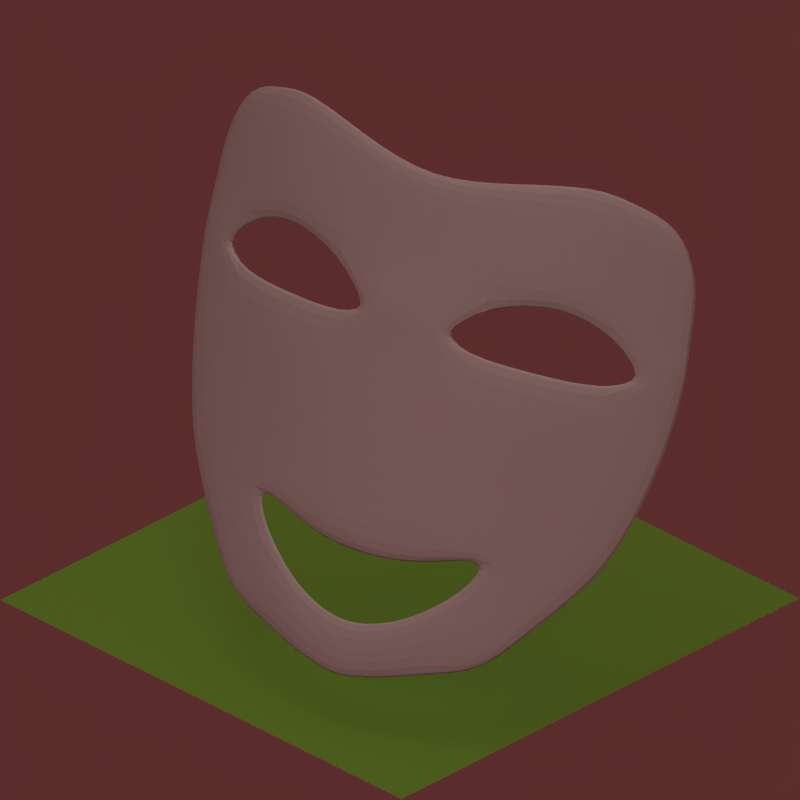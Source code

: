 # Source: hapiness-BLENDER-v276.blend  (saved by Blender 2.76.0; exported with 4.5.12 LTS)
import bpy
from mathutils import Matrix  # noqa: F401  (used for matrix-valued properties, if any)

bpy.ops.wm.read_factory_settings(use_empty=True)
scene = bpy.context.scene
scene.name = 'Scene'

# ---- collections
col_collection_1 = bpy.data.collections.new('Collection 1'); scene.collection.children.link(col_collection_1)
col_collection_2 = bpy.data.collections.new('Collection 2'); scene.collection.children.link(col_collection_2)
col_collection_2.hide_render = True
col_collection_2.hide_viewport = True
col_collection_3 = bpy.data.collections.new('Collection 3'); scene.collection.children.link(col_collection_3)
col_collection_3.hide_render = True
col_collection_3.hide_viewport = True
col_collection_4 = bpy.data.collections.new('Collection 4'); scene.collection.children.link(col_collection_4)
col_collection_4.hide_render = True
col_collection_4.hide_viewport = True
col_collection_5 = bpy.data.collections.new('Collection 5'); scene.collection.children.link(col_collection_5)
col_collection_5.hide_render = True
col_collection_5.hide_viewport = True
col_collection_6 = bpy.data.collections.new('Collection 6'); scene.collection.children.link(col_collection_6)
col_collection_6.hide_render = True
col_collection_6.hide_viewport = True
col_collection_7 = bpy.data.collections.new('Collection 7'); scene.collection.children.link(col_collection_7)
col_collection_7.hide_render = True
col_collection_7.hide_viewport = True
col_collection_8 = bpy.data.collections.new('Collection 8'); scene.collection.children.link(col_collection_8)
col_collection_8.hide_render = True
col_collection_8.hide_viewport = True
col_collection_9 = bpy.data.collections.new('Collection 9'); scene.collection.children.link(col_collection_9)
col_collection_9.hide_render = True
col_collection_9.hide_viewport = True
col_collection_10 = bpy.data.collections.new('Collection 10'); scene.collection.children.link(col_collection_10)
col_collection_10.hide_render = True
col_collection_10.hide_viewport = True
col_collection_11 = bpy.data.collections.new('Collection 11'); scene.collection.children.link(col_collection_11)
col_collection_11.hide_render = True
col_collection_11.hide_viewport = True
col_collection_12 = bpy.data.collections.new('Collection 12'); scene.collection.children.link(col_collection_12)
col_collection_12.hide_render = True
col_collection_12.hide_viewport = True
col_collection_13 = bpy.data.collections.new('Collection 13'); scene.collection.children.link(col_collection_13)
col_collection_13.hide_render = True
col_collection_13.hide_viewport = True
col_collection_14 = bpy.data.collections.new('Collection 14'); scene.collection.children.link(col_collection_14)
col_collection_14.hide_render = True
col_collection_14.hide_viewport = True
col_collection_15 = bpy.data.collections.new('Collection 15'); scene.collection.children.link(col_collection_15)
col_collection_15.hide_render = True
col_collection_15.hide_viewport = True
col_collection_16 = bpy.data.collections.new('Collection 16'); scene.collection.children.link(col_collection_16)
col_collection_16.hide_render = True
col_collection_16.hide_viewport = True
col_collection_17 = bpy.data.collections.new('Collection 17'); scene.collection.children.link(col_collection_17)
col_collection_17.hide_render = True
col_collection_17.hide_viewport = True
col_collection_18 = bpy.data.collections.new('Collection 18'); scene.collection.children.link(col_collection_18)
col_collection_18.hide_render = True
col_collection_18.hide_viewport = True
col_collection_19 = bpy.data.collections.new('Collection 19'); scene.collection.children.link(col_collection_19)
col_collection_19.hide_render = True
col_collection_19.hide_viewport = True
col_collection_20 = bpy.data.collections.new('Collection 20'); scene.collection.children.link(col_collection_20)
col_collection_20.hide_render = True
col_collection_20.hide_viewport = True

# ---- materials (node trees are filled in below, after node groups)
mat_maskmaterial = bpy.data.materials.new('maskmaterial')
mat_maskmaterial.alpha_threshold = 0.0
mat_maskmaterial.diffuse_color = (0.6133, 0.6133, 0.6133, 1.0)
mat_maskmaterial.roughness = 0.5
mat_maskmaterial.specular_intensity = 0.3629
mat_ground_001 = bpy.data.materials.new('Ground.001')
mat_ground_001.alpha_threshold = 0.0
mat_ground_001.diffuse_color = (0.3804, 0.5922, 0.1961, 1.0)
mat_ground_001.roughness = 0.5
mat_ground_001.specular_intensity = 0.0
mat_ground_001.line_color = (0.0, 0.0, 0.0, 1.0)

# ---- material node trees

# ---- world
world_world = bpy.data.worlds.new('World'); scene.world = world_world
world_world.color = (0.358, 0.1746, 0.1746)
world_world.use_sun_shadow = False
world_world.sun_shadow_jitter_overblur = 0.0
world_world.cycles.sampling_method = 'MANUAL'
world_world.cycles.sample_map_resolution = 256

# ---- cameras
cam_camera = bpy.data.cameras.new('Camera')
cam_camera.type = 'ORTHO'
cam_camera.passepartout_alpha = 0.3687
cam_camera.clip_end = 100.0
cam_camera.lens = 35.0
cam_camera.sensor_width = 32.0
cam_camera.sensor_height = 18.0
cam_camera.ortho_scale = 2.83
cam_camera.display_size = 2.0
cam_camera.show_limits = True
cam_camera.show_safe_areas = True
cam_camera.show_name = True
cam_camera.dof.focus_distance = 0.0
cam_camera.dof.aperture_fstop = 128.0

# ---- lights
light_shadows = bpy.data.lights.new('shadows', 'SPOT')
light_shadows.color = (0.9976, 1.0, 0.9571)
light_shadows.transmission_factor = 0.0
light_shadows.energy = 170.0
light_shadows.shadow_buffer_clip_start = 0.5
light_shadows.shadow_soft_size = 2.0
light_shadows.shadow_maximum_resolution = 0.006
light_shadows.use_absolute_resolution = True
light_shadows.spot_blend = 0.5189
light_shadows.cycles.use_multiple_importance_sampling = False
light_ambient = bpy.data.lights.new('ambient', 'SUN')
light_ambient.transmission_factor = 0.0
light_ambient.use_shadow = False
light_ambient.angle = 1.571
light_ambient.energy = 0.2
light_ambient.shadow_buffer_clip_start = 0.5
light_ambient.shadow_soft_size = 1.0
light_ambient.shadow_cascade_max_distance = 1000.0
light_ambient.cycles.use_multiple_importance_sampling = False
light_sun = bpy.data.lights.new('sun', 'SUN')
light_sun.color = (0.9976, 1.0, 0.9571)
light_sun.transmission_factor = 0.0
light_sun.use_shadow = False
light_sun.angle = 1.571
light_sun.energy = 1.3
light_sun.shadow_buffer_clip_start = 0.5
light_sun.shadow_soft_size = 1.0
light_sun.shadow_cascade_max_distance = 1000.0
light_sun.cycles.use_multiple_importance_sampling = False

# ---- meshes
me_plane_001 = bpy.data.meshes.new('Plane.001')
me_plane_001.from_pydata([(-1.616, -0.8341, 0.2479), (-1.995, 0.9211, 0.1077), (-2.074, -7.723e-05, 0.06359), (-1.885, -0.4987, 0.149), (-1.695, 1.002, 0.2297), (-2.092, 0.7349, 0.05864), (-1.272, -0.9562, 0.3205), (-1.536, 0.002259, 0.2754), (-1.374, -0.498, 0.3071), (-1.695, 0.7372, 0.2288), (-2.098, 0.5265, 0.05431), (-2.106, 0.2814, 0.04926), (-1.598, 0.284, 0.2587), (-1.65, 0.5289, 0.2427), (-1.992, -0.3251, 0.1024), (-1.404, -0.3237, 0.3018), (-1.835, 0.9661, 0.1778), (-1.795, 0.001819, 0.19), (-1.429, -0.9015, 0.2942), (-1.566, -0.4171, 0.2656), (-1.881, 0.7365, 0.1567), (-1.84, 0.2833, 0.1722), (-1.827, 0.4582, 0.1787), (-1.686, -0.3236, 0.2268), (-1.176, -0.9776, 0.3275), (-1.396, 0.9268, 0.3089), (-1.312, 0.001875, 0.321), (-1.189, -0.5389, 0.3287), (-1.396, 0.7372, 0.308), (-1.344, 0.2837, 0.3162), (-1.432, 0.4586, 0.2997), (-1.243, -0.3241, 0.3257), (-2.102, 0.404, 0.05178), (-1.973, 0.3141, 0.1149), (-1.231, 0.2896, 0.3294), (-1.756, -0.6662, 0.2017), (-1.333, -0.7019, 0.3139), (-1.498, -0.5539, 0.2812), (-1.175, -0.7681, 0.3285), (-1.744, -0.6661, 0.1681), (-1.605, -0.834, 0.2136), (-1.821, 0.9662, 0.1446), (-1.98, 0.9213, 0.07525), (-2.089, 0.2816, 0.0173), (-2.058, 9.777e-05, 0.03151), (-1.173, -0.9774, 0.2917), (-1.782, 0.001975, 0.1567), (-1.977, -0.3249, 0.07001), (-1.871, -0.4985, 0.1161), (-1.389, 0.927, 0.2737), (-1.684, 1.002, 0.1958), (-2.076, 0.7351, 0.0266), (-1.422, -0.9014, 0.2591), (-1.267, -0.9561, 0.285), (-1.307, 0.002032, 0.2856), (-1.527, 0.002409, 0.2407), (-1.397, -0.3235, 0.2666), (-1.557, -0.417, 0.2311), (-1.186, -0.5388, 0.2929), (-1.368, -0.4978, 0.2718), (-1.683, 0.7374, 0.1949), (-1.639, 0.5291, 0.2086), (-1.867, 0.7367, 0.1237), (-1.39, 0.7373, 0.2728), (-2.082, 0.5267, 0.02231), (-2.086, 0.4041, 0.0198), (-1.588, 0.2841, 0.2243), (-1.338, 0.2838, 0.2808), (-1.366, 0.4586, 0.2762), (-1.826, 0.2835, 0.1391), (-1.848, 0.4581, 0.1307), (-1.675, -0.3235, 0.1929), (-1.239, -0.3239, 0.2901), (-1.958, 0.3552, 0.08249), (-1.49, -0.5538, 0.2464), (-1.228, 0.356, 0.2941), (-1.328, -0.7017, 0.2785), (-1.173, -0.7679, 0.2928), (-0.5391, -0.8381, 0.261), (-0.1526, 0.917, 0.1318), (-0.06655, -0.003615, 0.08458), (-1.08, -0.999, 0.3328), (-1.072, 0.8505, 0.3419), (-1.076, 0.0009607, 0.3377), (-0.2617, -0.503, 0.1672), (-0.4536, 0.9978, 0.2463), (-0.05191, 0.7315, 0.08306), (-0.889, -0.9579, 0.3234), (-1.072, 0.7361, 0.3414), (-1.078, -0.5394, 0.3351), (-0.6181, -0.00138, 0.2849), (-0.7814, -0.5005, 0.3151), (-0.4552, 0.733, 0.245), (-0.04435, 0.5231, 0.07772), (-0.03545, 0.2781, 0.07142), (-1.074, 0.2827, 0.3391), (-1.073, 0.5277, 0.3403), (-0.5527, 0.28, 0.2723), (-0.4998, 0.5248, 0.2578), (-1.077, -0.3247, 0.3361), (-0.1512, -0.3291, 0.122), (-0.7501, -0.3264, 0.31), (-0.313, 0.9616, 0.1992), (-0.3559, -0.002638, 0.2076), (-0.7291, -0.9044, 0.3024), (-0.5894, -0.4209, 0.2761), (-0.2666, 0.7322, 0.1783), (-0.308, 0.2789, 0.1921), (-0.3211, 0.4537, 0.1988), (-0.4663, -0.3278, 0.2414), (-0.9844, -0.9785, 0.3302), (-0.7496, 0.9241, 0.3174), (-0.8413, -0.0002068, 0.3245), (-0.968, -0.5399, 0.3314), (-0.7507, 0.7345, 0.3165), (-0.8058, 0.2814, 0.3228), (-0.7181, 0.4556, 0.3084), (-0.9121, -0.3256, 0.3286), (-0.0399, 0.4006, 0.07457), (-1.074, 0.4052, 0.3397), (-0.1741, 0.3099, 0.1364), (-0.9188, 0.2882, 0.3323), (-0.3972, -0.6706, 0.2167), (-1.079, -0.779, 0.3339), (-0.8243, -0.7041, 0.3192), (-0.6586, -0.5573, 0.2901), (-0.9834, -0.7689, 0.3312), (-0.4087, -0.6704, 0.1828), (-0.5485, -0.8379, 0.2265), (-0.3256, 0.9619, 0.1657), (-0.1671, 0.9173, 0.09906), (-0.05119, 0.2783, 0.03926), (-0.08201, -0.003367, 0.05229), (-0.9858, -0.9783, 0.2944), (-1.08, -0.9988, 0.297), (-1.072, 0.7363, 0.3056), (-1.072, 0.8507, 0.3061), (-1.077, -0.3246, 0.3003), (-1.075, 0.001135, 0.3019), (-0.368, -0.002402, 0.1739), (-0.1658, -0.3289, 0.08928), (-0.275, -0.5028, 0.134), (-0.7552, 0.9243, 0.2821), (-0.4641, 0.998, 0.2121), (-0.06747, 0.7317, 0.05082), (-0.7353, -0.9042, 0.2672), (-0.8922, -0.9577, 0.2877), (-1.073, 0.5279, 0.3045), (-0.8454, -1.078e-05, 0.2889), (-0.6261, -0.001163, 0.25), (-0.7559, -0.3262, 0.2747), (-0.598, -0.4207, 0.2413), (-0.9697, -0.5397, 0.2957), (-0.7867, -0.5003, 0.2797), (-0.4657, 0.7332, 0.2108), (-0.5097, 0.5251, 0.2234), (-0.2797, 0.7324, 0.145), (-0.7564, 0.7347, 0.2812), (-0.06, 0.5234, 0.04552), (-0.0556, 0.4008, 0.04239), (-1.074, 0.2829, 0.3033), (-1.073, 0.4054, 0.3039), (-0.5618, 0.2803, 0.2377), (-0.8106, 0.2816, 0.2873), (-0.7813, 0.4562, 0.2843), (-0.3206, 0.2792, 0.1586), (-0.2989, 0.4538, 0.1509), (-1.078, -0.5392, 0.2993), (-0.4768, -0.3276, 0.2072), (-0.9149, -0.3254, 0.2929), (-0.1881, 0.3511, 0.1038), (-0.666, -0.5571, 0.2551), (-0.9211, 0.3546, 0.2969), (-1.079, -0.7788, 0.2981), (-0.8287, -0.7039, 0.2837), (-0.9848, -0.7687, 0.2955)], [], [(28, 25, 82, 88), (31, 26, 83, 99), (23, 17, 7, 15), (20, 16, 4, 9), (22, 20, 9, 13), (30, 28, 88, 96), (26, 29, 95, 83), (34, 30, 96, 119), (17, 21, 12, 7), (19, 23, 15, 8), (27, 31, 99, 89), (3, 14, 23, 19), (32, 10, 22, 33), (2, 11, 21, 17), (10, 5, 20, 22), (5, 1, 16, 20), (35, 3, 19, 37), (14, 2, 17, 23), (8, 15, 31, 27), (7, 12, 29, 26), (13, 9, 28, 30), (15, 7, 26, 31), (9, 4, 25, 28), (11, 32, 33, 21), (29, 34, 119, 95), (6, 36, 38, 24), (0, 35, 37, 18), (24, 38, 123, 81), (18, 37, 36, 6), (63, 135, 136, 49), (72, 137, 138, 54), (71, 56, 55, 46), (62, 60, 50, 41), (70, 61, 60, 62), (68, 147, 135, 63), (54, 138, 160, 67), (75, 161, 147, 68), (46, 55, 66, 69), (57, 59, 56, 71), (58, 167, 137, 72), (48, 57, 71, 47), (65, 73, 70, 64), (44, 46, 69, 43), (64, 70, 62, 51), (51, 62, 41, 42), (39, 74, 57, 48), (47, 71, 46, 44), (59, 58, 72, 56), (55, 54, 67, 66), (61, 68, 63, 60), (56, 72, 54, 55), (60, 63, 49, 50), (43, 69, 73, 65), (67, 160, 161, 75), (53, 45, 77, 76), (40, 52, 74, 39), (45, 134, 173, 77), (52, 53, 76, 74), (12, 21, 69, 66), (34, 29, 67, 75), (13, 30, 68, 61), (22, 13, 61, 70), (35, 0, 40, 39), (16, 1, 42, 41), (8, 27, 58, 59), (3, 35, 39, 48), (11, 2, 44, 43), (33, 22, 70, 73), (24, 81, 134, 45), (2, 14, 47, 44), (30, 34, 75, 68), (5, 10, 64, 51), (37, 19, 57, 74), (38, 36, 76, 77), (14, 3, 48, 47), (4, 16, 41, 50), (32, 11, 43, 65), (25, 4, 50, 49), (6, 24, 45, 53), (123, 38, 77, 173), (1, 5, 51, 42), (0, 18, 52, 40), (10, 32, 65, 64), (82, 25, 49, 136), (36, 37, 74, 76), (18, 6, 53, 52), (19, 8, 59, 57), (21, 33, 73, 69), (29, 12, 66, 67), (27, 89, 167, 58), (114, 88, 82, 111), (117, 99, 83, 112), (109, 101, 90, 103), (106, 92, 85, 102), (108, 98, 92, 106), (116, 96, 88, 114), (112, 83, 95, 115), (121, 119, 96, 116), (103, 90, 97, 107), (105, 91, 101, 109), (113, 89, 99, 117), (84, 105, 109, 100), (118, 120, 108, 93), (80, 103, 107, 94), (93, 108, 106, 86), (86, 106, 102, 79), (122, 125, 105, 84), (100, 109, 103, 80), (91, 113, 117, 101), (90, 112, 115, 97), (98, 116, 114, 92), (101, 117, 112, 90), (92, 114, 111, 85), (94, 107, 120, 118), (115, 95, 119, 121), (87, 110, 126, 124), (78, 104, 125, 122), (110, 81, 123, 126), (104, 87, 124, 125), (157, 142, 136, 135), (169, 148, 138, 137), (168, 139, 149, 150), (156, 129, 143, 154), (166, 156, 154, 155), (164, 157, 135, 147), (148, 163, 160, 138), (172, 164, 147, 161), (139, 165, 162, 149), (151, 168, 150, 153), (152, 169, 137, 167), (141, 140, 168, 151), (159, 158, 166, 170), (132, 131, 165, 139), (158, 144, 156, 166), (144, 130, 129, 156), (127, 141, 151, 171), (140, 132, 139, 168), (153, 150, 169, 152), (149, 162, 163, 148), (155, 154, 157, 164), (150, 149, 148, 169), (154, 143, 142, 157), (131, 159, 170, 165), (163, 172, 161, 160), (146, 174, 175, 133), (128, 127, 171, 145), (133, 175, 173, 134), (145, 171, 174, 146), (97, 162, 165, 107), (121, 172, 163, 115), (98, 155, 164, 116), (108, 166, 155, 98), (122, 127, 128, 78), (102, 129, 130, 79), (91, 153, 152, 113), (84, 141, 127, 122), (94, 131, 132, 80), (120, 170, 166, 108), (110, 133, 134, 81), (80, 132, 140, 100), (116, 164, 172, 121), (86, 144, 158, 93), (125, 171, 151, 105), (126, 175, 174, 124), (100, 140, 141, 84), (85, 143, 129, 102), (118, 159, 131, 94), (111, 142, 143, 85), (87, 146, 133, 110), (123, 173, 175, 126), (79, 130, 144, 86), (78, 128, 145, 104), (93, 158, 159, 118), (82, 136, 142, 111), (124, 174, 171, 125), (104, 145, 146, 87), (105, 151, 153, 91), (107, 165, 170, 120), (115, 163, 162, 97), (113, 152, 167, 89)])
me_plane_001.materials.append(mat_maskmaterial)
me_plane_001.use_remesh_preserve_volume = False
me_plane_001.use_remesh_preserve_attributes = False
me_plane_001.use_mirror_vertex_groups = False
me_plane_001.update()
me_plane_084 = bpy.data.meshes.new('Plane.084')
me_plane_084.from_pydata([(4.0, -4.0, 0.0), (4.0, 4.0, 0.0), (-4.0, 4.0, 0.0), (-4.0, -4.0, 0.0)], [], [(0, 3, 2, 1)])
me_plane_084.materials.append(mat_ground_001)
me_plane_084.use_remesh_preserve_volume = False
me_plane_084.use_remesh_preserve_attributes = False
me_plane_084.use_mirror_vertex_groups = False
me_plane_084.update()

# ---- curves / text
cu_beziercurve = bpy.data.curves.new('BezierCurve', 'CURVE')
cu_beziercurve.dimensions = '3D'
_sp = cu_beziercurve.splines.new('BEZIER'); _sp.bezier_points.add(1)
_sp.bezier_points.foreach_set('co', [-1.0, 0.0, 0.0, 1.0, 0.0, 0.0])
_sp.bezier_points.foreach_set('handle_left', [-1.436, -0.00655, -0.2461, 0.1383, 0.0, 0.5074])
_sp.bezier_points.foreach_set('handle_right', [-0.2933, 0.01063, 0.3993, 2.0, 0.0, -0.5888])
for _p, _l, _r in zip(_sp.bezier_points, ['ALIGNED', 'ALIGNED'], ['ALIGNED', 'ALIGNED']): _p.handle_left_type = _l; _p.handle_right_type = _r
_sp.order_u = 0
_sp.order_v = 0
cu_beziercurve.use_path = True
cu_beziercurve.use_path_clamp = True
cu_beziercurve.bevel_resolution = 0
cu_beziercurve.fill_mode = 'HALF'

# ---- objects
ob_curve = bpy.data.objects.new('curve', cu_beziercurve)
ob_plane = bpy.data.objects.new('Plane', me_plane_001)
ob_empty = bpy.data.objects.new('Empty', None)
ob_shadows = bpy.data.objects.new('shadows', light_shadows)
ob_ambient = bpy.data.objects.new('ambient', light_ambient)
ob_sun = bpy.data.objects.new('sun', light_sun)
ob_camera_45_00 = bpy.data.objects.new('Camera 45.00', cam_camera)
ob_ground = bpy.data.objects.new('Ground', me_plane_084)

# ---- transforms, parenting, visibility, modifiers, constraints
ob_curve.location = (-0.0563, -0.02373, -0.5796)
ob_curve.lineart.crease_threshold = 0.0
ob_plane.location = (1.441, 0.0, 1.068)
ob_plane.rotation_euler = (1.224, -0.0, 0.2098)
ob_plane.lineart.crease_threshold = 0.0
_m = ob_plane.modifiers.new('Subsurf', 'SUBSURF')
_m.uv_smooth = 'PRESERVE_CORNERS'
_m.quality = 2
_m.levels = 2
_m.show_only_control_edges = False
ob_empty.location = (0.0, 0.0, 0.8166)
ob_empty.lock_rotations_4d = False
ob_empty.empty_display_type = 'ARROWS'
ob_empty.empty_display_size = 2.0
ob_empty.empty_image_offset = (0.0, 0.0)
ob_empty.color = (0.0, 0.0, 0.0, 1.0)
ob_empty.lineart.crease_threshold = 0.0
ob_shadows.parent = ob_empty
ob_shadows.location = (1.908, -3.586, 8.111)
ob_shadows.rotation_euler = (-0.4372, -0.08507, -2.791)
ob_shadows.scale = (1.0, 1.0, 1.0)
ob_shadows.lock_rotations_4d = False
ob_shadows.empty_display_type = 'ARROWS'
ob_shadows.color = (0.0, 0.0, 0.0, 1.0)
ob_shadows.hide_select = True
ob_shadows.show_name = True
ob_shadows.lineart.crease_threshold = 0.0
ob_ambient.parent = ob_empty
ob_ambient.location = (4.269, -9.896, -3.652)
ob_ambient.rotation_euler = (0.5916, 2.008, -0.7596)
ob_ambient.scale = (1.0, 1.0, 1.0)
ob_ambient.lock_rotations_4d = False
ob_ambient.empty_display_type = 'ARROWS'
ob_ambient.color = (0.0, 0.0, 0.0, 1.0)
ob_ambient.hide_select = True
ob_ambient.show_name = True
ob_ambient.lineart.crease_threshold = 0.0
ob_sun.parent = ob_empty
ob_sun.location = (1.865, -3.545, 8.472)
ob_sun.rotation_euler = (-0.4372, -0.08507, -2.791)
ob_sun.scale = (1.0, 1.0, 1.0)
ob_sun.lock_rotations_4d = False
ob_sun.empty_display_type = 'ARROWS'
ob_sun.color = (0.0, 0.0, 0.0, 1.0)
ob_sun.hide_select = True
ob_sun.show_name = True
ob_sun.lineart.crease_threshold = 0.0
ob_camera_45_00.parent = ob_empty
ob_camera_45_00.location = (7.341, -7.341, 5.994)
ob_camera_45_00.rotation_euler = (1.047, 0.0, 0.7854)
ob_camera_45_00.scale = (0.1391, 0.1391, 0.1391)
ob_camera_45_00.lock_rotations_4d = False
ob_camera_45_00.empty_display_type = 'ARROWS'
ob_camera_45_00.color = (0.0, 0.0, 0.0, 1.0)
ob_camera_45_00.hide_select = True
ob_camera_45_00.show_name = True
ob_camera_45_00.lineart.crease_threshold = 0.0
ob_ground.location = (0.0, 0.0, 0.0)
ob_ground.rotation_euler = (0.0, 0.0, 12.57)
ob_ground.scale = (0.25, 0.25, 0.25)
ob_ground.lock_rotations_4d = False
ob_ground.empty_display_type = 'ARROWS'
ob_ground.color = (0.0, 0.0, 0.0, 1.0)
ob_ground.hide_select = True
ob_ground.lineart.crease_threshold = 0.0

# ---- collection membership
col_collection_1.objects.link(ob_curve)
col_collection_1.objects.link(ob_plane)
col_collection_1.objects.link(ob_empty)
col_collection_1.objects.link(ob_shadows)
col_collection_1.objects.link(ob_ambient)
col_collection_1.objects.link(ob_sun)
col_collection_1.objects.link(ob_camera_45_00)
col_collection_1.objects.link(ob_ground)
col_collection_2.objects.link(ob_ground)
col_collection_3.objects.link(ob_ground)
col_collection_4.objects.link(ob_ground)
col_collection_5.objects.link(ob_ground)
col_collection_6.objects.link(ob_ground)
col_collection_7.objects.link(ob_ground)
col_collection_8.objects.link(ob_ground)
col_collection_9.objects.link(ob_ground)
col_collection_10.objects.link(ob_ground)
col_collection_11.objects.link(ob_ground)
col_collection_12.objects.link(ob_ground)
col_collection_13.objects.link(ob_ground)
col_collection_14.objects.link(ob_ground)
col_collection_15.objects.link(ob_ground)
col_collection_16.objects.link(ob_ground)
col_collection_17.objects.link(ob_ground)
col_collection_18.objects.link(ob_ground)
col_collection_19.objects.link(ob_ground)
col_collection_20.objects.link(ob_ground)

# ---- scene / render settings (as saved in the file)
scene.camera = ob_camera_45_00
scene.frame_start = 1; scene.frame_end = 250; scene.frame_set(1)
scene.render.engine = 'BLENDER_EEVEE_NEXT'
scene.render.image_settings.quality = 100
scene.render.image_settings.compression = 100
scene.render.image_settings.exr_codec = 'RLE'
scene.render.resolution_x = 32
scene.render.resolution_y = 32
scene.render.pixel_aspect_x = 100.0
scene.render.pixel_aspect_y = 100.0
scene.render.fps = 25
scene.render.dither_intensity = 0.0
scene.render.film_transparent = True
scene.render.border_min_x = 0.4872
scene.render.border_min_y = 0.4672
scene.render.border_max_x = 0.531
scene.render.border_max_y = 0.6422
scene.render.use_sequencer = False
scene.render.bake_margin = 2
scene.render.bake_bias = 0.0
scene.render.use_stamp_time = False
scene.render.use_stamp_date = False
scene.render.use_stamp_frame = False
scene.render.use_stamp_camera = False
scene.render.use_stamp_scene = False
scene.render.use_stamp_filename = False
scene.render.use_stamp_render_time = False
scene.render.stamp_font_size = 8
scene.cycles.use_denoising = False
scene.cycles.samples = 10
scene.cycles.sampling_pattern = 'TABULATED_SOBOL'
scene.cycles.light_sampling_threshold = 0.0
scene.cycles.use_adaptive_sampling = False
scene.cycles.use_light_tree = False
scene.cycles.blur_glossy = 0.0
scene.cycles.volume_bounces = 1
scene.cycles.pixel_filter_type = 'GAUSSIAN'
scene.cycles.sample_clamp_indirect = 0.0
scene.view_settings.view_transform = 'Raw'
bpy.context.view_layer.update()
